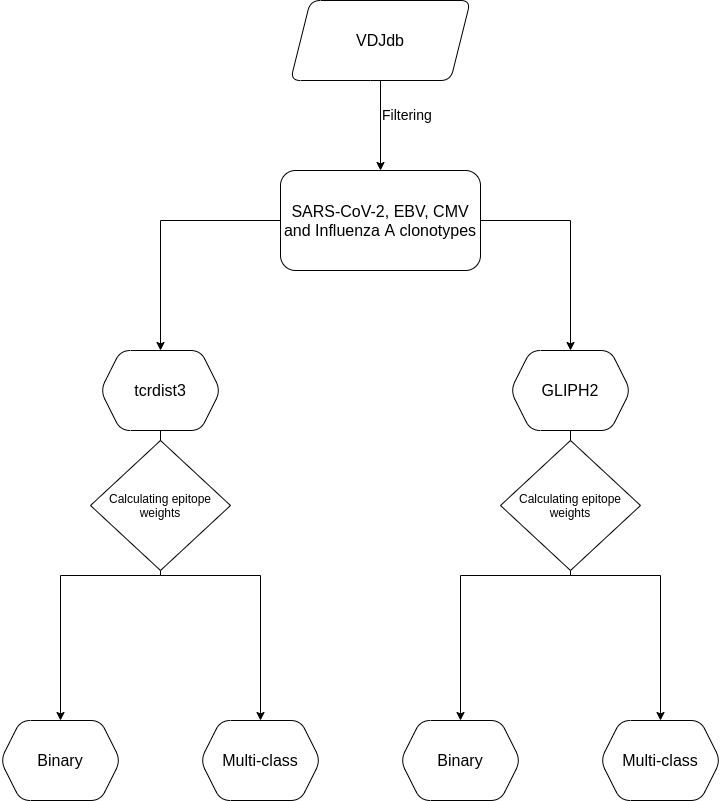

The diagram above was exported from draw.io. Its source (the exported page's mxGraphModel, read from the mxfile embedded in the PNG):
<mxGraphModel dx="1068" dy="797" grid="1" gridSize="10" guides="1" tooltips="1" connect="1" arrows="1" fold="1" page="1" pageScale="1" pageWidth="850" pageHeight="1100" math="0" shadow="0">
  <root>
    <mxCell id="0" />
    <mxCell id="1" parent="0" />
    <mxCell id="lmwUxVOf7iPaR_fQxD0F-6" value="Filtering" style="edgeStyle=orthogonalEdgeStyle;rounded=0;orthogonalLoop=1;jettySize=auto;html=1;labelPosition=right;verticalLabelPosition=top;align=left;verticalAlign=bottom;fontSize=14;" parent="1" source="lmwUxVOf7iPaR_fQxD0F-1" target="lmwUxVOf7iPaR_fQxD0F-5" edge="1">
      <mxGeometry relative="1" as="geometry" />
    </mxCell>
    <mxCell id="lmwUxVOf7iPaR_fQxD0F-1" value="&lt;p style=&quot;font-size: 16px;&quot;&gt;VDJdb&lt;/p&gt;" style="shape=parallelogram;perimeter=parallelogramPerimeter;whiteSpace=wrap;html=1;fixedSize=1;rounded=1;fontSize=16;" parent="1" vertex="1">
      <mxGeometry x="330" y="120" width="180" height="80" as="geometry" />
    </mxCell>
    <mxCell id="lmwUxVOf7iPaR_fQxD0F-9" value="" style="edgeStyle=orthogonalEdgeStyle;rounded=0;orthogonalLoop=1;jettySize=auto;html=1;fontSize=16;" parent="1" source="lmwUxVOf7iPaR_fQxD0F-5" target="lmwUxVOf7iPaR_fQxD0F-8" edge="1">
      <mxGeometry relative="1" as="geometry" />
    </mxCell>
    <mxCell id="lmwUxVOf7iPaR_fQxD0F-13" style="edgeStyle=orthogonalEdgeStyle;rounded=0;orthogonalLoop=1;jettySize=auto;html=1;fontSize=16;" parent="1" source="lmwUxVOf7iPaR_fQxD0F-5" target="lmwUxVOf7iPaR_fQxD0F-12" edge="1">
      <mxGeometry relative="1" as="geometry" />
    </mxCell>
    <mxCell id="lmwUxVOf7iPaR_fQxD0F-5" value="&lt;font style=&quot;font-size: 16px;&quot;&gt;SARS-CoV-2, EBV, CMV and Influenza A clonotypes&lt;/font&gt;" style="whiteSpace=wrap;html=1;rounded=1;fontSize=16;" parent="1" vertex="1">
      <mxGeometry x="320" y="290" width="200" height="100" as="geometry" />
    </mxCell>
    <mxCell id="lmwUxVOf7iPaR_fQxD0F-15" value="" style="edgeStyle=orthogonalEdgeStyle;rounded=0;orthogonalLoop=1;jettySize=auto;html=1;fontSize=16;" parent="1" source="lmwUxVOf7iPaR_fQxD0F-8" target="lmwUxVOf7iPaR_fQxD0F-14" edge="1">
      <mxGeometry relative="1" as="geometry" />
    </mxCell>
    <mxCell id="lmwUxVOf7iPaR_fQxD0F-17" style="edgeStyle=orthogonalEdgeStyle;rounded=0;orthogonalLoop=1;jettySize=auto;html=1;exitX=0.5;exitY=1;exitDx=0;exitDy=0;fontSize=16;" parent="1" source="lmwUxVOf7iPaR_fQxD0F-8" target="lmwUxVOf7iPaR_fQxD0F-16" edge="1">
      <mxGeometry relative="1" as="geometry" />
    </mxCell>
    <mxCell id="lmwUxVOf7iPaR_fQxD0F-8" value="tcrdist3" style="shape=hexagon;perimeter=hexagonPerimeter2;whiteSpace=wrap;html=1;fixedSize=1;rounded=1;fontSize=16;" parent="1" vertex="1">
      <mxGeometry x="140" y="470" width="120" height="80" as="geometry" />
    </mxCell>
    <mxCell id="lmwUxVOf7iPaR_fQxD0F-20" style="edgeStyle=orthogonalEdgeStyle;rounded=0;orthogonalLoop=1;jettySize=auto;html=1;exitX=0.5;exitY=1;exitDx=0;exitDy=0;entryX=0.5;entryY=0;entryDx=0;entryDy=0;fontSize=16;" parent="1" source="lmwUxVOf7iPaR_fQxD0F-12" target="lmwUxVOf7iPaR_fQxD0F-18" edge="1">
      <mxGeometry relative="1" as="geometry" />
    </mxCell>
    <mxCell id="lmwUxVOf7iPaR_fQxD0F-21" style="edgeStyle=orthogonalEdgeStyle;rounded=0;orthogonalLoop=1;jettySize=auto;html=1;exitX=0.5;exitY=1;exitDx=0;exitDy=0;entryX=0.5;entryY=0;entryDx=0;entryDy=0;fontSize=16;" parent="1" source="lmwUxVOf7iPaR_fQxD0F-12" target="lmwUxVOf7iPaR_fQxD0F-19" edge="1">
      <mxGeometry relative="1" as="geometry" />
    </mxCell>
    <mxCell id="lmwUxVOf7iPaR_fQxD0F-12" value="GLIPH2" style="shape=hexagon;perimeter=hexagonPerimeter2;whiteSpace=wrap;html=1;fixedSize=1;rounded=1;fontSize=16;" parent="1" vertex="1">
      <mxGeometry x="550" y="470" width="120" height="80" as="geometry" />
    </mxCell>
    <mxCell id="lmwUxVOf7iPaR_fQxD0F-14" value="Binary" style="shape=hexagon;perimeter=hexagonPerimeter2;whiteSpace=wrap;html=1;fixedSize=1;rounded=1;fontSize=16;" parent="1" vertex="1">
      <mxGeometry x="40" y="840" width="120" height="80" as="geometry" />
    </mxCell>
    <mxCell id="lmwUxVOf7iPaR_fQxD0F-16" value="Multi-class" style="shape=hexagon;perimeter=hexagonPerimeter2;whiteSpace=wrap;html=1;fixedSize=1;rounded=1;fontSize=16;" parent="1" vertex="1">
      <mxGeometry x="240" y="840" width="120" height="80" as="geometry" />
    </mxCell>
    <mxCell id="lmwUxVOf7iPaR_fQxD0F-18" value="Multi-class" style="shape=hexagon;perimeter=hexagonPerimeter2;whiteSpace=wrap;html=1;fixedSize=1;rounded=1;fontSize=16;" parent="1" vertex="1">
      <mxGeometry x="640" y="840" width="120" height="80" as="geometry" />
    </mxCell>
    <mxCell id="lmwUxVOf7iPaR_fQxD0F-19" value="Binary" style="shape=hexagon;perimeter=hexagonPerimeter2;whiteSpace=wrap;html=1;fixedSize=1;rounded=1;fontSize=16;" parent="1" vertex="1">
      <mxGeometry x="440" y="840" width="120" height="80" as="geometry" />
    </mxCell>
    <mxCell id="s0S_bkwdJAQ1-5Yub8Wz-2" value="Calculating epitope weights" style="rhombus;whiteSpace=wrap;html=1;" parent="1" vertex="1">
      <mxGeometry x="130" y="560" width="140" height="130" as="geometry" />
    </mxCell>
    <mxCell id="s0S_bkwdJAQ1-5Yub8Wz-3" value="Calculating epitope weights" style="rhombus;whiteSpace=wrap;html=1;" parent="1" vertex="1">
      <mxGeometry x="540" y="560" width="140" height="130" as="geometry" />
    </mxCell>
  </root>
</mxGraphModel>